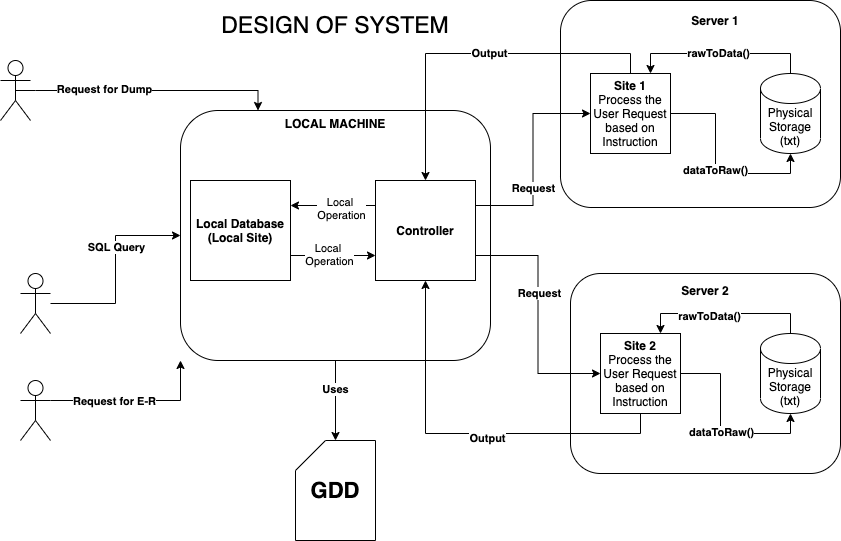

The diagram above was exported from draw.io. Its source (the exported page's mxGraphModel, read from the mxfile embedded in the PNG):
<mxGraphModel dx="946" dy="504" grid="1" gridSize="10" guides="1" tooltips="1" connect="1" arrows="1" fold="1" page="1" pageScale="1" pageWidth="827" pageHeight="1169" math="0" shadow="0">
  <root>
    <mxCell id="WIyWlLk6GJQsqaUBKTNV-0" />
    <mxCell id="WIyWlLk6GJQsqaUBKTNV-1" parent="WIyWlLk6GJQsqaUBKTNV-0" />
    <mxCell id="QHZuPqAUeLU6wZKL1oHX-12" value="" style="rounded=1;whiteSpace=wrap;html=1;" parent="WIyWlLk6GJQsqaUBKTNV-1" vertex="1">
      <mxGeometry x="610" y="293" width="270" height="200" as="geometry" />
    </mxCell>
    <mxCell id="QHZuPqAUeLU6wZKL1oHX-10" value="" style="rounded=1;whiteSpace=wrap;html=1;" parent="WIyWlLk6GJQsqaUBKTNV-1" vertex="1">
      <mxGeometry x="600" y="20" width="280" height="207" as="geometry" />
    </mxCell>
    <mxCell id="QHZuPqAUeLU6wZKL1oHX-20" style="edgeStyle=orthogonalEdgeStyle;rounded=0;orthogonalLoop=1;jettySize=auto;html=1;" parent="WIyWlLk6GJQsqaUBKTNV-1" source="0z7MG_MKwaT-sECVm0-n-1" target="QHZuPqAUeLU6wZKL1oHX-19" edge="1">
      <mxGeometry relative="1" as="geometry" />
    </mxCell>
    <mxCell id="QHZuPqAUeLU6wZKL1oHX-21" value="&lt;b&gt;Uses&lt;/b&gt;" style="edgeLabel;html=1;align=center;verticalAlign=middle;resizable=0;points=[];" parent="QHZuPqAUeLU6wZKL1oHX-20" vertex="1" connectable="0">
      <mxGeometry x="-0.3" y="-1" relative="1" as="geometry">
        <mxPoint as="offset" />
      </mxGeometry>
    </mxCell>
    <mxCell id="0z7MG_MKwaT-sECVm0-n-1" value="" style="rounded=1;whiteSpace=wrap;html=1;" parent="WIyWlLk6GJQsqaUBKTNV-1" vertex="1">
      <mxGeometry x="220" y="130" width="310" height="250" as="geometry" />
    </mxCell>
    <mxCell id="0z7MG_MKwaT-sECVm0-n-17" style="edgeStyle=orthogonalEdgeStyle;rounded=0;orthogonalLoop=1;jettySize=auto;html=1;exitX=0.5;exitY=0;exitDx=0;exitDy=0;entryX=0.5;entryY=0;entryDx=0;entryDy=0;" parent="WIyWlLk6GJQsqaUBKTNV-1" source="0z7MG_MKwaT-sECVm0-n-3" target="KIKwskcTdGi5heDYtaH8-1" edge="1">
      <mxGeometry relative="1" as="geometry" />
    </mxCell>
    <mxCell id="0z7MG_MKwaT-sECVm0-n-18" value="&lt;b&gt;Output&lt;/b&gt;" style="edgeLabel;html=1;align=center;verticalAlign=middle;resizable=0;points=[];" parent="0z7MG_MKwaT-sECVm0-n-17" vertex="1" connectable="0">
      <mxGeometry x="-0.0781" y="-1" relative="1" as="geometry">
        <mxPoint as="offset" />
      </mxGeometry>
    </mxCell>
    <mxCell id="QHZuPqAUeLU6wZKL1oHX-2" style="edgeStyle=orthogonalEdgeStyle;rounded=0;orthogonalLoop=1;jettySize=auto;html=1;entryX=0.5;entryY=1;entryDx=0;entryDy=0;entryPerimeter=0;" parent="WIyWlLk6GJQsqaUBKTNV-1" source="0z7MG_MKwaT-sECVm0-n-3" target="QHZuPqAUeLU6wZKL1oHX-0" edge="1">
      <mxGeometry relative="1" as="geometry" />
    </mxCell>
    <mxCell id="QHZuPqAUeLU6wZKL1oHX-3" value="&lt;b&gt;dataToRaw()&lt;/b&gt;" style="edgeLabel;html=1;align=center;verticalAlign=middle;resizable=0;points=[];" parent="QHZuPqAUeLU6wZKL1oHX-2" vertex="1" connectable="0">
      <mxGeometry x="0.01" y="-1" relative="1" as="geometry">
        <mxPoint as="offset" />
      </mxGeometry>
    </mxCell>
    <mxCell id="0z7MG_MKwaT-sECVm0-n-3" value="&lt;b&gt;Site 1&lt;br&gt;&lt;/b&gt;Process the User Request based on Instruction" style="whiteSpace=wrap;html=1;aspect=fixed;" parent="WIyWlLk6GJQsqaUBKTNV-1" vertex="1">
      <mxGeometry x="630" y="93" width="80" height="80" as="geometry" />
    </mxCell>
    <mxCell id="0z7MG_MKwaT-sECVm0-n-19" style="edgeStyle=orthogonalEdgeStyle;rounded=0;orthogonalLoop=1;jettySize=auto;html=1;entryX=0.5;entryY=1;entryDx=0;entryDy=0;exitX=0.5;exitY=1;exitDx=0;exitDy=0;" parent="WIyWlLk6GJQsqaUBKTNV-1" source="0z7MG_MKwaT-sECVm0-n-4" target="KIKwskcTdGi5heDYtaH8-1" edge="1">
      <mxGeometry relative="1" as="geometry" />
    </mxCell>
    <mxCell id="0z7MG_MKwaT-sECVm0-n-20" value="&lt;b&gt;Output&lt;/b&gt;" style="edgeLabel;html=1;align=center;verticalAlign=middle;resizable=0;points=[];" parent="0z7MG_MKwaT-sECVm0-n-19" vertex="1" connectable="0">
      <mxGeometry x="-0.102" y="4" relative="1" as="geometry">
        <mxPoint as="offset" />
      </mxGeometry>
    </mxCell>
    <mxCell id="QHZuPqAUeLU6wZKL1oHX-6" style="edgeStyle=orthogonalEdgeStyle;rounded=0;orthogonalLoop=1;jettySize=auto;html=1;exitX=1;exitY=0.5;exitDx=0;exitDy=0;entryX=0.5;entryY=1;entryDx=0;entryDy=0;entryPerimeter=0;" parent="WIyWlLk6GJQsqaUBKTNV-1" source="0z7MG_MKwaT-sECVm0-n-4" target="QHZuPqAUeLU6wZKL1oHX-1" edge="1">
      <mxGeometry relative="1" as="geometry" />
    </mxCell>
    <mxCell id="QHZuPqAUeLU6wZKL1oHX-7" value="&lt;b&gt;dataToRaw()&lt;/b&gt;" style="edgeLabel;html=1;align=center;verticalAlign=middle;resizable=0;points=[];" parent="QHZuPqAUeLU6wZKL1oHX-6" vertex="1" connectable="0">
      <mxGeometry x="0.0316" relative="1" as="geometry">
        <mxPoint as="offset" />
      </mxGeometry>
    </mxCell>
    <mxCell id="0z7MG_MKwaT-sECVm0-n-4" value="&lt;b&gt;Site 2&lt;/b&gt;&lt;br&gt;Process the User Request based on Instruction" style="whiteSpace=wrap;html=1;aspect=fixed;" parent="WIyWlLk6GJQsqaUBKTNV-1" vertex="1">
      <mxGeometry x="640" y="353" width="80" height="80" as="geometry" />
    </mxCell>
    <mxCell id="0z7MG_MKwaT-sECVm0-n-8" style="edgeStyle=orthogonalEdgeStyle;rounded=0;orthogonalLoop=1;jettySize=auto;html=1;exitX=0.5;exitY=0.5;exitDx=0;exitDy=0;exitPerimeter=0;entryX=0.25;entryY=0;entryDx=0;entryDy=0;" parent="WIyWlLk6GJQsqaUBKTNV-1" source="0z7MG_MKwaT-sECVm0-n-5" target="0z7MG_MKwaT-sECVm0-n-1" edge="1">
      <mxGeometry relative="1" as="geometry">
        <Array as="points">
          <mxPoint x="75" y="110" />
          <mxPoint x="298" y="110" />
        </Array>
      </mxGeometry>
    </mxCell>
    <mxCell id="0z7MG_MKwaT-sECVm0-n-11" value="&lt;b&gt;Request for Dump&lt;/b&gt;" style="edgeLabel;html=1;align=center;verticalAlign=middle;resizable=0;points=[];" parent="0z7MG_MKwaT-sECVm0-n-8" vertex="1" connectable="0">
      <mxGeometry x="-0.3306" y="2" relative="1" as="geometry">
        <mxPoint as="offset" />
      </mxGeometry>
    </mxCell>
    <mxCell id="0z7MG_MKwaT-sECVm0-n-5" value="" style="shape=umlActor;verticalLabelPosition=bottom;verticalAlign=top;html=1;outlineConnect=0;" parent="WIyWlLk6GJQsqaUBKTNV-1" vertex="1">
      <mxGeometry x="40" y="80" width="30" height="60" as="geometry" />
    </mxCell>
    <mxCell id="0z7MG_MKwaT-sECVm0-n-7" style="edgeStyle=orthogonalEdgeStyle;rounded=0;orthogonalLoop=1;jettySize=auto;html=1;entryX=0;entryY=0.5;entryDx=0;entryDy=0;" parent="WIyWlLk6GJQsqaUBKTNV-1" source="0z7MG_MKwaT-sECVm0-n-6" target="0z7MG_MKwaT-sECVm0-n-1" edge="1">
      <mxGeometry relative="1" as="geometry" />
    </mxCell>
    <mxCell id="0z7MG_MKwaT-sECVm0-n-12" value="&lt;b&gt;SQL Query&lt;/b&gt;" style="edgeLabel;html=1;align=center;verticalAlign=middle;resizable=0;points=[];" parent="0z7MG_MKwaT-sECVm0-n-7" vertex="1" connectable="0">
      <mxGeometry x="0.2286" relative="1" as="geometry">
        <mxPoint as="offset" />
      </mxGeometry>
    </mxCell>
    <mxCell id="0z7MG_MKwaT-sECVm0-n-6" value="" style="shape=umlActor;verticalLabelPosition=bottom;verticalAlign=top;html=1;outlineConnect=0;" parent="WIyWlLk6GJQsqaUBKTNV-1" vertex="1">
      <mxGeometry x="60" y="293" width="30" height="60" as="geometry" />
    </mxCell>
    <mxCell id="0z7MG_MKwaT-sECVm0-n-21" value="DESIGN OF SYSTEM" style="text;html=1;strokeColor=none;fillColor=none;align=center;verticalAlign=middle;whiteSpace=wrap;rounded=0;fontSize=23;" parent="WIyWlLk6GJQsqaUBKTNV-1" vertex="1">
      <mxGeometry x="245" y="20" width="260" height="50" as="geometry" />
    </mxCell>
    <mxCell id="QHZuPqAUeLU6wZKL1oHX-4" style="edgeStyle=orthogonalEdgeStyle;rounded=0;orthogonalLoop=1;jettySize=auto;html=1;entryX=0.75;entryY=0;entryDx=0;entryDy=0;" parent="WIyWlLk6GJQsqaUBKTNV-1" source="QHZuPqAUeLU6wZKL1oHX-0" target="0z7MG_MKwaT-sECVm0-n-3" edge="1">
      <mxGeometry relative="1" as="geometry">
        <Array as="points">
          <mxPoint x="830" y="73" />
          <mxPoint x="690" y="73" />
        </Array>
      </mxGeometry>
    </mxCell>
    <mxCell id="QHZuPqAUeLU6wZKL1oHX-5" value="&lt;b&gt;rawToData()&lt;/b&gt;" style="edgeLabel;html=1;align=center;verticalAlign=middle;resizable=0;points=[];" parent="QHZuPqAUeLU6wZKL1oHX-4" vertex="1" connectable="0">
      <mxGeometry x="0.0333" y="-1" relative="1" as="geometry">
        <mxPoint as="offset" />
      </mxGeometry>
    </mxCell>
    <mxCell id="QHZuPqAUeLU6wZKL1oHX-0" value="Physical&lt;br&gt;Storage&lt;br&gt;(txt)" style="shape=cylinder3;whiteSpace=wrap;html=1;boundedLbl=1;backgroundOutline=1;size=15;" parent="WIyWlLk6GJQsqaUBKTNV-1" vertex="1">
      <mxGeometry x="800" y="93" width="60" height="80" as="geometry" />
    </mxCell>
    <mxCell id="QHZuPqAUeLU6wZKL1oHX-8" style="edgeStyle=orthogonalEdgeStyle;rounded=0;orthogonalLoop=1;jettySize=auto;html=1;exitX=0.5;exitY=0;exitDx=0;exitDy=0;exitPerimeter=0;entryX=0.75;entryY=0;entryDx=0;entryDy=0;" parent="WIyWlLk6GJQsqaUBKTNV-1" source="QHZuPqAUeLU6wZKL1oHX-1" target="0z7MG_MKwaT-sECVm0-n-4" edge="1">
      <mxGeometry relative="1" as="geometry" />
    </mxCell>
    <mxCell id="QHZuPqAUeLU6wZKL1oHX-9" value="&lt;b&gt;rawToData()&lt;/b&gt;" style="edgeLabel;html=1;align=center;verticalAlign=middle;resizable=0;points=[];" parent="QHZuPqAUeLU6wZKL1oHX-8" vertex="1" connectable="0">
      <mxGeometry x="0.2" y="2" relative="1" as="geometry">
        <mxPoint as="offset" />
      </mxGeometry>
    </mxCell>
    <mxCell id="QHZuPqAUeLU6wZKL1oHX-1" value="Physical&lt;br&gt;Storage&lt;br&gt;(txt)" style="shape=cylinder3;whiteSpace=wrap;html=1;boundedLbl=1;backgroundOutline=1;size=15;" parent="WIyWlLk6GJQsqaUBKTNV-1" vertex="1">
      <mxGeometry x="800" y="353" width="60" height="80" as="geometry" />
    </mxCell>
    <mxCell id="QHZuPqAUeLU6wZKL1oHX-11" value="Server 1" style="text;html=1;strokeColor=none;fillColor=none;align=center;verticalAlign=middle;whiteSpace=wrap;rounded=0;fontStyle=1" parent="WIyWlLk6GJQsqaUBKTNV-1" vertex="1">
      <mxGeometry x="720" y="30" width="70" height="20" as="geometry" />
    </mxCell>
    <mxCell id="QHZuPqAUeLU6wZKL1oHX-13" value="Server 2" style="text;html=1;strokeColor=none;fillColor=none;align=center;verticalAlign=middle;whiteSpace=wrap;rounded=0;fontStyle=1" parent="WIyWlLk6GJQsqaUBKTNV-1" vertex="1">
      <mxGeometry x="710" y="300" width="70" height="20" as="geometry" />
    </mxCell>
    <mxCell id="QHZuPqAUeLU6wZKL1oHX-17" style="edgeStyle=orthogonalEdgeStyle;rounded=0;orthogonalLoop=1;jettySize=auto;html=1;exitX=1;exitY=0.3333333333333333;exitDx=0;exitDy=0;exitPerimeter=0;entryX=0;entryY=1;entryDx=0;entryDy=0;" parent="WIyWlLk6GJQsqaUBKTNV-1" source="QHZuPqAUeLU6wZKL1oHX-14" target="0z7MG_MKwaT-sECVm0-n-1" edge="1">
      <mxGeometry relative="1" as="geometry" />
    </mxCell>
    <mxCell id="QHZuPqAUeLU6wZKL1oHX-18" value="&lt;b&gt;Request for E-R&lt;/b&gt;" style="edgeLabel;html=1;align=center;verticalAlign=middle;resizable=0;points=[];" parent="QHZuPqAUeLU6wZKL1oHX-17" vertex="1" connectable="0">
      <mxGeometry x="-0.2627" relative="1" as="geometry">
        <mxPoint as="offset" />
      </mxGeometry>
    </mxCell>
    <mxCell id="QHZuPqAUeLU6wZKL1oHX-14" value="" style="shape=umlActor;verticalLabelPosition=bottom;verticalAlign=top;html=1;outlineConnect=0;" parent="WIyWlLk6GJQsqaUBKTNV-1" vertex="1">
      <mxGeometry x="60" y="400" width="30" height="60" as="geometry" />
    </mxCell>
    <mxCell id="QHZuPqAUeLU6wZKL1oHX-19" value="&lt;b&gt;&lt;font style=&quot;font-size: 22px&quot;&gt;GDD&lt;/font&gt;&lt;/b&gt;" style="shape=card;whiteSpace=wrap;html=1;" parent="WIyWlLk6GJQsqaUBKTNV-1" vertex="1">
      <mxGeometry x="335" y="460" width="80" height="100" as="geometry" />
    </mxCell>
    <mxCell id="KIKwskcTdGi5heDYtaH8-8" style="edgeStyle=orthogonalEdgeStyle;rounded=0;orthogonalLoop=1;jettySize=auto;html=1;exitX=0;exitY=0.25;exitDx=0;exitDy=0;entryX=1;entryY=0.25;entryDx=0;entryDy=0;" edge="1" parent="WIyWlLk6GJQsqaUBKTNV-1" source="KIKwskcTdGi5heDYtaH8-1" target="KIKwskcTdGi5heDYtaH8-2">
      <mxGeometry relative="1" as="geometry" />
    </mxCell>
    <mxCell id="KIKwskcTdGi5heDYtaH8-11" value="Local&amp;nbsp;&lt;br&gt;Operation" style="edgeLabel;html=1;align=center;verticalAlign=middle;resizable=0;points=[];" vertex="1" connectable="0" parent="KIKwskcTdGi5heDYtaH8-8">
      <mxGeometry x="0.1667" y="-1" relative="1" as="geometry">
        <mxPoint x="15" y="3" as="offset" />
      </mxGeometry>
    </mxCell>
    <mxCell id="KIKwskcTdGi5heDYtaH8-1" value="&lt;b&gt;Controller&lt;/b&gt;" style="whiteSpace=wrap;html=1;aspect=fixed;" vertex="1" parent="WIyWlLk6GJQsqaUBKTNV-1">
      <mxGeometry x="415" y="200" width="100" height="100" as="geometry" />
    </mxCell>
    <mxCell id="KIKwskcTdGi5heDYtaH8-10" style="edgeStyle=orthogonalEdgeStyle;rounded=0;orthogonalLoop=1;jettySize=auto;html=1;exitX=1;exitY=0.75;exitDx=0;exitDy=0;entryX=0;entryY=0.75;entryDx=0;entryDy=0;" edge="1" parent="WIyWlLk6GJQsqaUBKTNV-1" source="KIKwskcTdGi5heDYtaH8-2" target="KIKwskcTdGi5heDYtaH8-1">
      <mxGeometry relative="1" as="geometry" />
    </mxCell>
    <mxCell id="KIKwskcTdGi5heDYtaH8-12" value="Local &lt;br&gt;Operation" style="edgeLabel;html=1;align=center;verticalAlign=middle;resizable=0;points=[];" vertex="1" connectable="0" parent="KIKwskcTdGi5heDYtaH8-10">
      <mxGeometry x="-0.1059" y="2" relative="1" as="geometry">
        <mxPoint as="offset" />
      </mxGeometry>
    </mxCell>
    <mxCell id="KIKwskcTdGi5heDYtaH8-2" value="&lt;b&gt;Local Database&lt;br&gt;(Local Site)&lt;br&gt;&lt;/b&gt;" style="whiteSpace=wrap;html=1;aspect=fixed;" vertex="1" parent="WIyWlLk6GJQsqaUBKTNV-1">
      <mxGeometry x="230" y="200" width="100" height="100" as="geometry" />
    </mxCell>
    <mxCell id="KIKwskcTdGi5heDYtaH8-7" value="&lt;b&gt;LOCAL MACHINE&lt;/b&gt;" style="text;html=1;strokeColor=none;fillColor=none;align=center;verticalAlign=middle;whiteSpace=wrap;rounded=0;" vertex="1" parent="WIyWlLk6GJQsqaUBKTNV-1">
      <mxGeometry x="285" y="113" width="180" height="60" as="geometry" />
    </mxCell>
    <mxCell id="0z7MG_MKwaT-sECVm0-n-13" style="edgeStyle=orthogonalEdgeStyle;rounded=0;orthogonalLoop=1;jettySize=auto;html=1;exitX=1;exitY=0.25;exitDx=0;exitDy=0;entryX=0;entryY=0.5;entryDx=0;entryDy=0;" parent="WIyWlLk6GJQsqaUBKTNV-1" source="KIKwskcTdGi5heDYtaH8-1" target="0z7MG_MKwaT-sECVm0-n-3" edge="1">
      <mxGeometry relative="1" as="geometry" />
    </mxCell>
    <mxCell id="0z7MG_MKwaT-sECVm0-n-15" value="&lt;b&gt;Request&lt;/b&gt;" style="edgeLabel;html=1;align=center;verticalAlign=middle;resizable=0;points=[];" parent="0z7MG_MKwaT-sECVm0-n-13" vertex="1" connectable="0">
      <mxGeometry x="-0.2762" relative="1" as="geometry">
        <mxPoint as="offset" />
      </mxGeometry>
    </mxCell>
    <mxCell id="0z7MG_MKwaT-sECVm0-n-14" style="edgeStyle=orthogonalEdgeStyle;rounded=0;orthogonalLoop=1;jettySize=auto;html=1;exitX=1;exitY=0.75;exitDx=0;exitDy=0;entryX=0;entryY=0.5;entryDx=0;entryDy=0;" parent="WIyWlLk6GJQsqaUBKTNV-1" source="KIKwskcTdGi5heDYtaH8-1" target="0z7MG_MKwaT-sECVm0-n-4" edge="1">
      <mxGeometry relative="1" as="geometry" />
    </mxCell>
    <mxCell id="0z7MG_MKwaT-sECVm0-n-16" value="&lt;b&gt;Request&lt;/b&gt;" style="edgeLabel;html=1;align=center;verticalAlign=middle;resizable=0;points=[];" parent="0z7MG_MKwaT-sECVm0-n-14" vertex="1" connectable="0">
      <mxGeometry x="-0.18" y="1" relative="1" as="geometry">
        <mxPoint as="offset" />
      </mxGeometry>
    </mxCell>
  </root>
</mxGraphModel>